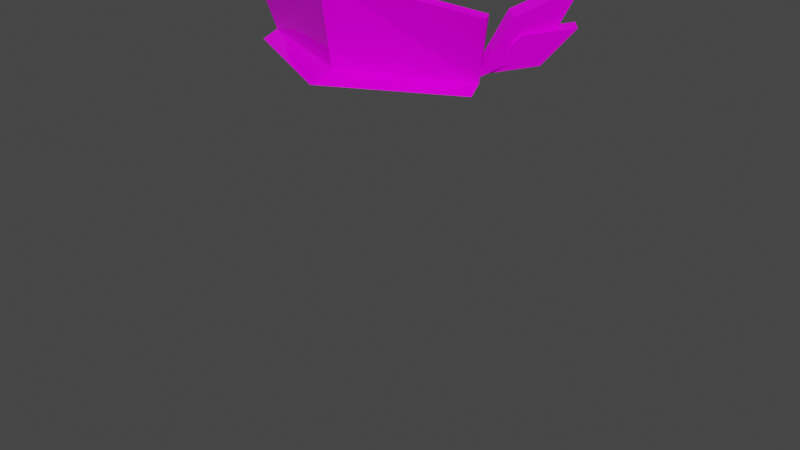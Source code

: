 # Source: s14.blend  (saved by Blender 2.93.21; exported with 4.5.12 LTS)
import bpy
from mathutils import Matrix  # noqa: F401  (used for matrix-valued properties, if any)

bpy.ops.wm.read_factory_settings(use_empty=True)
scene = bpy.context.scene
scene.name = 'Scene'

# ---- collections
col_h114 = bpy.data.collections.new('h114'); scene.collection.children.link(col_h114)

# ---- images (referenced by path relative to the original .blend; pixels are not part of the script)
import os
ASSET_DIR = os.environ.get("B2B_ASSET_DIR", "")  # directory of the original .blend (textures are referenced by path, not embedded)
HERE = os.path.dirname(os.path.abspath(__file__))  # packed textures are extracted next to this script under _unpacked/

def load_image(name, relpath, width, height, colorspace="sRGB"):
    """Load a texture the original file referenced (path relative to the .blend, or extracted next to this script)."""
    p = next((c for c in (os.path.join(HERE, relpath), os.path.join(ASSET_DIR, relpath)) if relpath and os.path.exists(c)), "")
    if p:
        img = bpy.data.images.load(p, check_existing=True)
        img.name = name
    else:  # same state as the original file: an image datablock whose file is absent (Cycles renders it pink)
        img = bpy.data.images.new(name, width, height)
        img.source = "FILE"
        img.filepath = "//" + (relpath or name)
    img.colorspace_settings.name = colorspace
    return img
img_s14__png = load_image('s14_.png', 's14_.png', 1024, 1024, 'sRGB')

# ---- materials (node trees are filled in below, after node groups)
mat_maintex = bpy.data.materials.new('maintex')
mat_maintex.use_backface_culling = True
mat_maintex.use_transparent_shadow = False
mat_maintex_1 = bpy.data.materials.new('maintex')

# ---- material node trees
mat_maintex.use_nodes = True; mat_maintex.node_tree.nodes.clear()
_N = mat_maintex.node_tree.nodes; _L = mat_maintex.node_tree.links
n0 = _N.new('ShaderNodeOutputMaterial'); n0.name = 'Material Output'; n0.location = (300, 300)
n1 = _N.new('ShaderNodeBsdfPrincipled'); n1.name = 'Principled BSDF'; n1.location = (10, 300)
n1.distribution = 'GGX'
n1.subsurface_method = 'BURLEY'
n1.inputs[2].default_value = 0.0
n1.inputs[3].default_value = 1.45
n1.inputs[13].default_value = 0.1
n1.inputs[27].default_value = (0.0, 0.0, 0.0, 1.0)
n1.inputs[28].default_value = 1.0
n2 = _N.new('ShaderNodeTexImage'); n2.name = 'baseColorTexture'; n2.location = (-433, 207)
n2.label = 'baseColorTexture'
n2.image = img_s14__png
n2.interpolation = 'Closest'
n3 = _N.new('ShaderNodeUVMap'); n3.name = 'UV Map'; n3.location = (-631, 176)
n3.uv_map = 'UVMap'
_L.new(n1.outputs[0], n0.inputs[0])
_L.new(n2.outputs[0], n1.inputs[0])
_L.new(n3.outputs[0], n2.inputs[0])
n0.is_active_output = True

# ---- world
world_world = bpy.data.worlds.new('World'); scene.world = world_world
world_world.use_nodes = True; world_world.node_tree.nodes.clear()
_N = world_world.node_tree.nodes; _L = world_world.node_tree.links
n0 = _N.new('ShaderNodeOutputWorld'); n0.name = 'World Output'; n0.location = (300, 300)
n1 = _N.new('ShaderNodeBackground'); n1.name = 'Background'; n1.location = (10, 300)
n1.inputs[0].default_value = (0.05088, 0.05088, 0.05088, 1.0)
_L.new(n1.outputs[0], n0.inputs[0])
n0.is_active_output = True
world_world.color = (0.05088, 0.05088, 0.05088)
world_world.use_sun_shadow = False
world_world.sun_shadow_jitter_overblur = 0.0

# ---- meshes
me_bodymesh = bpy.data.meshes.new('BodyMesh')
me_bodymesh.from_pydata([], [], [])
me_bodymesh.materials.append(None)
me_bodymesh.update()
me_head = bpy.data.meshes.new('Head')
me_head.from_pydata([], [], [])
me_head.materials.append(None)
me_head.update()
me_legmesh = bpy.data.meshes.new('LegMesh')
me_legmesh.from_pydata([], [], [])
me_legmesh.materials.append(None)
me_legmesh.update()
me_armmesh = bpy.data.meshes.new('ArmMesh')
me_armmesh.from_pydata([], [], [])
me_armmesh.materials.append(None)
me_armmesh.update()
me_cube_006 = bpy.data.meshes.new('Cube.006')
me_cube_006.from_pydata([], [], [])
me_cube_006.materials.append(None)
me_cube_006.update()
me_x = bpy.data.meshes.new('立方体')
me_x.from_pydata([(0.2405, -0.1918, -0.1703), (0.3013, 0.001904, -0.02856), (0.2693, -0.0487, -0.1284), (0.2471, -0.1195, -0.06468), (0.2439, -0.1951, -0.1789), (0.2152, -0.1701, -0.1645), (-1.164e-10, -0.3132, -0.0005504), (-1.164e-10, -0.281, -0.1846), (0.268, -0.2071, -0.0503), (0.2298, -0.1748, -0.1846), (-1.164e-10, -0.3011, -0.1764), (0.2511, -0.2261, -0.1928), (0.2946, -0.07041, -0.1342), (-1.164e-10, -0.357, -0.1928), (0.2724, -0.1412, -0.0705), (0.3265, -0.01981, -0.03438), (0.2389, -0.1764, -0.1682), (0.3169, -0.01484, -0.09858), (0.2763, -0.06455, -0.1622), (0.2626, -0.107, -0.1007), (0.2219, -0.1567, -0.1644), (0.2933, -0.08418, -0.166), (0.2796, -0.1267, -0.1046), (0.3339, -0.03448, -0.1024), (1.164e-10, -0.3287, -0.004419), (0.2741, -0.2225, -0.05417)], [], [(0, 14, 3, 5), (2, 12, 0, 5), (2, 1, 15, 12), (5, 3, 1, 2), (6, 24, 25, 8), (12, 15, 14, 0), (10, 13, 11, 4), (15, 1, 3, 14), (4, 11, 9), (9, 11, 13, 7), (16, 22, 19, 20), (18, 21, 16, 20), (18, 17, 23, 21), (20, 19, 17, 18), (21, 23, 22, 16), (23, 17, 19, 22), (4, 25, 24, 10), (8, 25, 4, 9), (9, 4, 10, 7), (7, 10, 24, 6), (8, 9, 7, 6)])
_uv = me_x.uv_layers.new(name='UVMap')
_uv.uv.foreach_set('vector', [0.6485, 0.08934, 0.6555, 0.1031, 0.6585, 0.1039, 0.6515, 0.09014, 0.6683, 0.09514, 0.6653, 0.09433, 0.6485, 0.08934, 0.6515, 0.09014, 0.6683, 0.09514, 0.6753, 0.1089, 0.6723, 0.1081, 0.6653, 0.09433, 0.6515, 0.09014, 0.6585, 0.1039, 0.6753, 0.1089, 0.6683, 0.09514, 0.0, 0.0, 0.0, 0.0, 0.0, 0.0, 0.0, 0.0, 0.6653, 0.09433, 0.6723, 0.1081, 0.6555, 0.1031, 0.6485, 0.08934, 0.4084, 0.1198, 0.4084, 0.1178, 0.4381, 0.1178, 0.4381, 0.1198, 0.6723, 0.1081, 0.6753, 0.1089, 0.6585, 0.1039, 0.6555, 0.1031, 0.4381, 0.1198, 0.4381, 0.1178, 0.4356, 0.1188, 0.4356, 0.1188, 0.4381, 0.1178, 0.4084, 0.1178, 0.4084, 0.1188, 0.6507, 0.08963, 0.6575, 0.09843, 0.6603, 0.09896, 0.6534, 0.09015, 0.6661, 0.09045, 0.6634, 0.08992, 0.6507, 0.08963, 0.6534, 0.09015, 0.6661, 0.09045, 0.673, 0.09926, 0.6703, 0.09873, 0.6634, 0.08992, 0.6534, 0.09015, 0.6603, 0.09896, 0.673, 0.09926, 0.6661, 0.09045, 0.6634, 0.08992, 0.6703, 0.09873, 0.6575, 0.09843, 0.6507, 0.08963, 0.6703, 0.09873, 0.673, 0.09926, 0.6603, 0.09896, 0.6575, 0.09843, 0.2593, 0.03197, 0.2907, 0.07358, 0.2755, 0.1512, 0.2367, 0.09141, 0.0, 0.0, 0.0, 0.0, 0.0, 0.0, 0.0, 0.0, 0.4356, 0.1188, 0.4356, 0.1188, 0.4084, 0.1188, 0.4084, 0.1188, 0.0, 0.0, 0.0, 0.0, 0.0, 0.0, 0.0, 0.0, 0.0, 0.0, 0.0, 0.0, 0.0, 0.0, 0.0, 0.0])
me_x.materials.append(mat_maintex)
me_x.use_remesh_fix_poles = True
me_x.use_remesh_preserve_attributes = False
me_x.update()
arm_armature = bpy.data.armatures.new('Armature')  # bones are not reproduced

# ---- objects
ob_body = bpy.data.objects.new('Body', me_bodymesh)
ob_head = bpy.data.objects.new('Head', me_head)
ob_leg_l = bpy.data.objects.new('Leg.L', me_legmesh)
ob_arm_l = bpy.data.objects.new('Arm.L', me_armmesh)
ob_armature = bpy.data.objects.new('Armature', arm_armature)
ob_mount = bpy.data.objects.new('mount', me_cube_006)
ob_headset_hat = bpy.data.objects.new('Headset|hat', me_x)

# ---- transforms, parenting, visibility, modifiers, constraints
ob_body.parent = ob_armature
ob_body.location = (0.0, 0.0, 0.0)
ob_body.lock_rotations_4d = False
ob_body.empty_display_type = 'ARROWS'
ob_body.lineart.crease_threshold = 0.0
ob_body.material_slots[0].link = 'OBJECT'; ob_body.material_slots[0].material = mat_maintex
_vg = ob_body.vertex_groups.new(name='Hip')
_vg = ob_body.vertex_groups.new(name='Arm1.L')
_vg = ob_body.vertex_groups.new(name='Body')
_vg = ob_body.vertex_groups.new(name='Leg1.L')
_vg = ob_body.vertex_groups.new(name='Arm1.R')
_vg = ob_body.vertex_groups.new(name='Leg1.R')
_vg = ob_body.vertex_groups.new(name='Head')
_m = ob_body.modifiers.new('Mirror', 'MIRROR')
_m = ob_body.modifiers.new('Armature', 'ARMATURE')
_m.object = ob_armature
ob_head.parent = ob_armature
ob_head.location = (0.0, 2.954e-08, 0.9189)
ob_head.lineart.crease_threshold = 0.0
ob_head.material_slots[0].link = 'OBJECT'; ob_head.material_slots[0].material = mat_maintex
_vg = ob_head.vertex_groups.new(name='Hip')
_vg = ob_head.vertex_groups.new(name='Head')
_vg = ob_head.vertex_groups.new(name='Arm1.L')
_vg = ob_head.vertex_groups.new(name='Arm2.L')
_vg = ob_head.vertex_groups.new(name='Hand.L')
_vg = ob_head.vertex_groups.new(name='Body')
_vg = ob_head.vertex_groups.new(name='Leg1.L')
_vg = ob_head.vertex_groups.new(name='Leg2.L')
_vg = ob_head.vertex_groups.new(name='Foot.L')
_vg = ob_head.vertex_groups.new(name='Leg1.R')
_vg = ob_head.vertex_groups.new(name='Leg2.R')
_vg = ob_head.vertex_groups.new(name='Foot.R')
_vg = ob_head.vertex_groups.new(name='Rear')
_vg = ob_head.vertex_groups.new(name='Arm1.R')
_vg = ob_head.vertex_groups.new(name='Arm2.R')
_vg = ob_head.vertex_groups.new(name='Hand.R')
_m = ob_head.modifiers.new('Mirror', 'MIRROR')
_m = ob_head.modifiers.new('Armature', 'ARMATURE')
_m.object = ob_armature
ob_leg_l.parent = ob_armature
ob_leg_l.location = (0.0, 0.0, 0.0)
ob_leg_l.lineart.crease_threshold = 0.0
ob_leg_l.material_slots[0].link = 'OBJECT'; ob_leg_l.material_slots[0].material = mat_maintex
_vg = ob_leg_l.vertex_groups.new(name='Leg1.L')
_vg = ob_leg_l.vertex_groups.new(name='Leg2.L')
_vg = ob_leg_l.vertex_groups.new(name='Foot.L')
_vg = ob_leg_l.vertex_groups.new(name='Leg1.R')
_vg = ob_leg_l.vertex_groups.new(name='Leg2.R')
_vg = ob_leg_l.vertex_groups.new(name='Foot.R')
_m = ob_leg_l.modifiers.new('Mirror', 'MIRROR')
_m = ob_leg_l.modifiers.new('Armature', 'ARMATURE')
_m.object = ob_armature
ob_arm_l.parent = ob_armature
ob_arm_l.location = (0.0, 0.0, 0.0)
ob_arm_l.lineart.crease_threshold = 0.0
ob_arm_l.material_slots[0].link = 'OBJECT'; ob_arm_l.material_slots[0].material = mat_maintex
_vg = ob_arm_l.vertex_groups.new(name='Arm1.L')
_vg = ob_arm_l.vertex_groups.new(name='Arm2.L')
_vg = ob_arm_l.vertex_groups.new(name='Hand.L')
_vg = ob_arm_l.vertex_groups.new(name='Arm1.R')
_vg = ob_arm_l.vertex_groups.new(name='Arm2.R')
_vg = ob_arm_l.vertex_groups.new(name='Hand.R')
_m = ob_arm_l.modifiers.new('Mirror', 'MIRROR')
_m = ob_arm_l.modifiers.new('Armature', 'ARMATURE')
_m.object = ob_armature
ob_armature.location = (0.0, 0.0, 0.0)
ob_armature.lineart.crease_threshold = 0.0
ob_mount.location = (8.625e-33, 0.1749, 3.884e-17)
ob_mount.lineart.crease_threshold = 0.0
ob_mount.material_slots[0].link = 'OBJECT'; ob_mount.material_slots[0].material = mat_maintex_1
_vg = ob_mount.vertex_groups.new(name='Rear')
_m = ob_mount.modifiers.new('Mirror', 'MIRROR')
_m = ob_mount.modifiers.new('Armature', 'ARMATURE')
_m.object = ob_armature
ob_headset_hat.location = (2.622e-16, 0.04401, 1.124)
_vg = ob_headset_hat.vertex_groups.new(name='Head')
_vg.add([0, 1, 2, 3, 4, 5, 6, 7, 8, 9, 10, 11, 12, 13, 14, 15, 16, 17, 18, 19, 20, 21, 22, 23, 24, 25], 1.0, 'REPLACE')
_m = ob_headset_hat.modifiers.new('ミラー', 'MIRROR')
_m = ob_headset_hat.modifiers.new('アーマチュア', 'ARMATURE')
_m.object = ob_armature

# ---- collection membership
scene.collection.objects.link(ob_body)
scene.collection.objects.link(ob_head)
scene.collection.objects.link(ob_leg_l)
scene.collection.objects.link(ob_arm_l)
scene.collection.objects.link(ob_armature)
scene.collection.objects.link(ob_mount)
col_h114.objects.link(ob_headset_hat)

# ---- scene / render settings (as saved in the file)
scene.frame_start = 1; scene.frame_end = 120; scene.frame_set(7)
scene.render.engine = 'BLENDER_EEVEE_NEXT'
scene.render.fps = 60
scene.cycles.use_denoising = False
scene.cycles.samples = 128
scene.cycles.sampling_pattern = 'TABULATED_SOBOL'
scene.cycles.use_adaptive_sampling = False
scene.cycles.use_light_tree = False
scene.view_settings.view_transform = 'Filmic'
bpy.context.view_layer.update()

# ---- added for rendering (the .blend has no active camera and no usable light): camera, sun
cam_auto = bpy.data.cameras.new('AutoCamera')
cam_auto.lens = 50.0
cam_auto.sensor_width = 36.0
cam_auto.clip_end = 1000.0
ob_auto_camera = bpy.data.objects.new('AutoCamera', cam_auto)
scene.collection.objects.link(ob_auto_camera)
ob_auto_camera.location = (1.29049, -1.6176, 1.59395)
ob_auto_camera.rotation_euler = (1.09748, -7.21219e-08, 0.694738)
scene.camera = ob_auto_camera
light_auto_sun = bpy.data.lights.new('AutoSun', 'SUN')
light_auto_sun.energy = 3.0
light_auto_sun.angle = 0.0523599
ob_auto_sun = bpy.data.objects.new('AutoSun', light_auto_sun)
scene.collection.objects.link(ob_auto_sun)
ob_auto_sun.rotation_euler = (0.872665, 0.174533, 0.523599)
bpy.context.view_layer.update()
